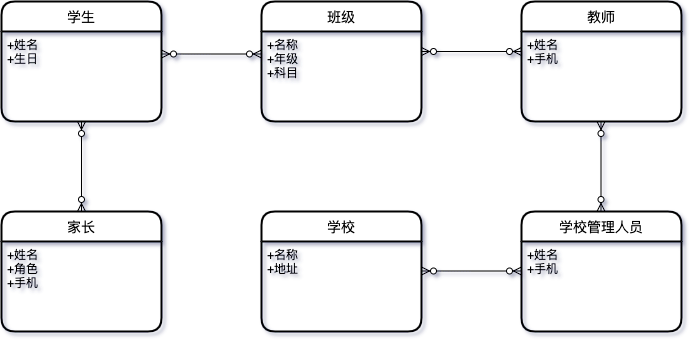

The diagram above was exported from draw.io. Its source (the exported page's mxGraphModel, read from the mxfile embedded in the PNG):
<mxGraphModel dx="1773" dy="680" grid="1" gridSize="10" guides="1" tooltips="1" connect="1" arrows="1" fold="1" page="1" pageScale="1" pageWidth="827" pageHeight="1169" math="0" shadow="0">
  <root>
    <mxCell id="WIyWlLk6GJQsqaUBKTNV-0" />
    <mxCell id="WIyWlLk6GJQsqaUBKTNV-1" parent="WIyWlLk6GJQsqaUBKTNV-0" />
    <mxCell id="ttqtmISSrVPFoEfnJK1v-4" value="" style="fontSize=12;html=1;endArrow=ERzeroToMany;startArrow=ERzeroToMany;exitX=0.5;exitY=0;exitDx=0;exitDy=0;entryX=0.5;entryY=1;entryDx=0;entryDy=0;endFill=1;startFill=1;" edge="1" parent="WIyWlLk6GJQsqaUBKTNV-1" source="ttqtmISSrVPFoEfnJK1v-2" target="ttqtmISSrVPFoEfnJK1v-1">
      <mxGeometry width="100" height="100" relative="1" as="geometry">
        <mxPoint x="30" y="410" as="sourcePoint" />
        <mxPoint x="220" y="243" as="targetPoint" />
      </mxGeometry>
    </mxCell>
    <mxCell id="ttqtmISSrVPFoEfnJK1v-2" value="家长" style="swimlane;childLayout=stackLayout;horizontal=1;startSize=30;horizontalStack=0;rounded=1;fontSize=14;fontStyle=0;strokeWidth=2;resizeParent=0;resizeLast=1;shadow=0;dashed=0;align=center;" vertex="1" parent="WIyWlLk6GJQsqaUBKTNV-1">
      <mxGeometry y="390" width="160" height="120" as="geometry" />
    </mxCell>
    <mxCell id="ttqtmISSrVPFoEfnJK1v-3" value="+姓名&#10;+角色&#10;+手机" style="align=left;strokeColor=none;fillColor=none;spacingLeft=4;fontSize=12;verticalAlign=top;resizable=0;rotatable=0;part=1;" vertex="1" parent="ttqtmISSrVPFoEfnJK1v-2">
      <mxGeometry y="30" width="160" height="90" as="geometry" />
    </mxCell>
    <mxCell id="ttqtmISSrVPFoEfnJK1v-0" value="学生" style="swimlane;childLayout=stackLayout;horizontal=1;startSize=30;horizontalStack=0;rounded=1;fontSize=14;fontStyle=0;strokeWidth=2;resizeParent=0;resizeLast=1;shadow=0;dashed=0;align=center;" vertex="1" parent="WIyWlLk6GJQsqaUBKTNV-1">
      <mxGeometry y="180" width="160" height="120" as="geometry" />
    </mxCell>
    <mxCell id="ttqtmISSrVPFoEfnJK1v-1" value="+姓名&#10;+生日" style="align=left;strokeColor=none;fillColor=none;spacingLeft=4;fontSize=12;verticalAlign=top;resizable=0;rotatable=0;part=1;" vertex="1" parent="ttqtmISSrVPFoEfnJK1v-0">
      <mxGeometry y="30" width="160" height="90" as="geometry" />
    </mxCell>
    <mxCell id="ttqtmISSrVPFoEfnJK1v-12" value="班级" style="swimlane;childLayout=stackLayout;horizontal=1;startSize=30;horizontalStack=0;rounded=1;fontSize=14;fontStyle=0;strokeWidth=2;resizeParent=0;resizeLast=1;shadow=0;dashed=0;align=center;" vertex="1" parent="WIyWlLk6GJQsqaUBKTNV-1">
      <mxGeometry x="260" y="180" width="160" height="120" as="geometry" />
    </mxCell>
    <mxCell id="ttqtmISSrVPFoEfnJK1v-13" value="+名称&#10;+年级&#10;+科目&#10;" style="align=left;strokeColor=none;fillColor=none;spacingLeft=4;fontSize=12;verticalAlign=top;resizable=0;rotatable=0;part=1;" vertex="1" parent="ttqtmISSrVPFoEfnJK1v-12">
      <mxGeometry y="30" width="160" height="90" as="geometry" />
    </mxCell>
    <mxCell id="ttqtmISSrVPFoEfnJK1v-5" value="教师" style="swimlane;childLayout=stackLayout;horizontal=1;startSize=30;horizontalStack=0;rounded=1;fontSize=14;fontStyle=0;strokeWidth=2;resizeParent=0;resizeLast=1;shadow=0;dashed=0;align=center;" vertex="1" parent="WIyWlLk6GJQsqaUBKTNV-1">
      <mxGeometry x="520" y="180" width="160" height="120" as="geometry" />
    </mxCell>
    <mxCell id="ttqtmISSrVPFoEfnJK1v-6" value="+姓名&#10;+手机&#10;" style="align=left;strokeColor=none;fillColor=none;spacingLeft=4;fontSize=12;verticalAlign=top;resizable=0;rotatable=0;part=1;" vertex="1" parent="ttqtmISSrVPFoEfnJK1v-5">
      <mxGeometry y="30" width="160" height="90" as="geometry" />
    </mxCell>
    <mxCell id="ttqtmISSrVPFoEfnJK1v-7" value="学校管理人员" style="swimlane;childLayout=stackLayout;horizontal=1;startSize=30;horizontalStack=0;rounded=1;fontSize=14;fontStyle=0;strokeWidth=2;resizeParent=0;resizeLast=1;shadow=0;dashed=0;align=center;" vertex="1" parent="WIyWlLk6GJQsqaUBKTNV-1">
      <mxGeometry x="520" y="390" width="160" height="120" as="geometry" />
    </mxCell>
    <mxCell id="ttqtmISSrVPFoEfnJK1v-8" value="+姓名&#10;+手机&#10;" style="align=left;strokeColor=none;fillColor=none;spacingLeft=4;fontSize=12;verticalAlign=top;resizable=0;rotatable=0;part=1;" vertex="1" parent="ttqtmISSrVPFoEfnJK1v-7">
      <mxGeometry y="30" width="160" height="90" as="geometry" />
    </mxCell>
    <mxCell id="ttqtmISSrVPFoEfnJK1v-15" value="" style="fontSize=12;html=1;endArrow=ERzeroToMany;startArrow=ERzeroToMany;exitX=0.5;exitY=0;exitDx=0;exitDy=0;entryX=0.5;entryY=1;entryDx=0;entryDy=0;endFill=1;startFill=1;" edge="1" parent="WIyWlLk6GJQsqaUBKTNV-1">
      <mxGeometry width="100" height="100" relative="1" as="geometry">
        <mxPoint x="599.5" y="390" as="sourcePoint" />
        <mxPoint x="599.5" y="300" as="targetPoint" />
      </mxGeometry>
    </mxCell>
    <mxCell id="ttqtmISSrVPFoEfnJK1v-16" value="" style="fontSize=12;html=1;endArrow=ERzeroToMany;startArrow=ERzeroToMany;exitX=0;exitY=0.25;exitDx=0;exitDy=0;entryX=1;entryY=0.25;entryDx=0;entryDy=0;endFill=1;startFill=1;" edge="1" parent="WIyWlLk6GJQsqaUBKTNV-1" source="ttqtmISSrVPFoEfnJK1v-13" target="ttqtmISSrVPFoEfnJK1v-1">
      <mxGeometry width="100" height="100" relative="1" as="geometry">
        <mxPoint x="90" y="400" as="sourcePoint" />
        <mxPoint x="90" y="310" as="targetPoint" />
      </mxGeometry>
    </mxCell>
    <mxCell id="ttqtmISSrVPFoEfnJK1v-17" value="" style="fontSize=12;html=1;endArrow=ERzeroToMany;startArrow=ERzeroToMany;exitX=0;exitY=0.25;exitDx=0;exitDy=0;entryX=1;entryY=0.25;entryDx=0;entryDy=0;endFill=1;startFill=1;" edge="1" parent="WIyWlLk6GJQsqaUBKTNV-1">
      <mxGeometry width="100" height="100" relative="1" as="geometry">
        <mxPoint x="520" y="230" as="sourcePoint" />
        <mxPoint x="420" y="230" as="targetPoint" />
      </mxGeometry>
    </mxCell>
    <mxCell id="ttqtmISSrVPFoEfnJK1v-18" value="学校" style="swimlane;childLayout=stackLayout;horizontal=1;startSize=30;horizontalStack=0;rounded=1;fontSize=14;fontStyle=0;strokeWidth=2;resizeParent=0;resizeLast=1;shadow=0;dashed=0;align=center;" vertex="1" parent="WIyWlLk6GJQsqaUBKTNV-1">
      <mxGeometry x="260" y="390" width="160" height="120" as="geometry" />
    </mxCell>
    <mxCell id="ttqtmISSrVPFoEfnJK1v-19" value="+名称&#10;+地址&#10;&#10;" style="align=left;strokeColor=none;fillColor=none;spacingLeft=4;fontSize=12;verticalAlign=top;resizable=0;rotatable=0;part=1;" vertex="1" parent="ttqtmISSrVPFoEfnJK1v-18">
      <mxGeometry y="30" width="160" height="90" as="geometry" />
    </mxCell>
    <mxCell id="ttqtmISSrVPFoEfnJK1v-20" value="" style="fontSize=12;html=1;endArrow=ERzeroToMany;startArrow=ERzeroToMany;exitX=0;exitY=0.25;exitDx=0;exitDy=0;entryX=1;entryY=0.25;entryDx=0;entryDy=0;endFill=1;startFill=1;" edge="1" parent="WIyWlLk6GJQsqaUBKTNV-1">
      <mxGeometry width="100" height="100" relative="1" as="geometry">
        <mxPoint x="520" y="449.5" as="sourcePoint" />
        <mxPoint x="420" y="449.5" as="targetPoint" />
      </mxGeometry>
    </mxCell>
  </root>
</mxGraphModel>